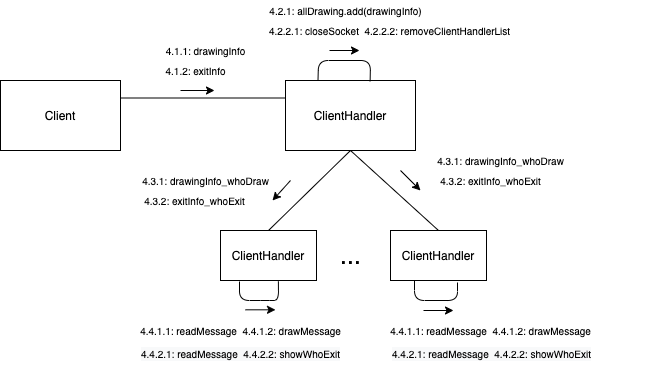

The diagram above was exported from draw.io. Its source (the exported page's mxGraphModel, read from the mxfile embedded in the PNG):
<mxGraphModel dx="1013" dy="744" grid="1" gridSize="10" guides="1" tooltips="1" connect="1" arrows="1" fold="1" page="1" pageScale="1" pageWidth="827" pageHeight="1169" math="0" shadow="0">
  <root>
    <mxCell id="o56l9ZVuDjzKAsNrh3de-0" />
    <mxCell id="o56l9ZVuDjzKAsNrh3de-1" parent="o56l9ZVuDjzKAsNrh3de-0" />
    <mxCell id="V1bUejSGpTq_Ycx00ISq-0" value="Client" style="rounded=0;whiteSpace=wrap;html=1;" parent="o56l9ZVuDjzKAsNrh3de-1" vertex="1">
      <mxGeometry x="90" y="540" width="120" height="70" as="geometry" />
    </mxCell>
    <mxCell id="V1bUejSGpTq_Ycx00ISq-1" value="ClientHandler" style="rounded=0;whiteSpace=wrap;html=1;" parent="o56l9ZVuDjzKAsNrh3de-1" vertex="1">
      <mxGeometry x="375" y="540" width="130" height="70" as="geometry" />
    </mxCell>
    <mxCell id="V1bUejSGpTq_Ycx00ISq-2" value="" style="endArrow=none;html=1;exitX=1;exitY=0.25;exitDx=0;exitDy=0;entryX=0;entryY=0.25;entryDx=0;entryDy=0;" parent="o56l9ZVuDjzKAsNrh3de-1" source="V1bUejSGpTq_Ycx00ISq-0" target="V1bUejSGpTq_Ycx00ISq-1" edge="1">
      <mxGeometry width="50" height="50" relative="1" as="geometry">
        <mxPoint x="380" y="610" as="sourcePoint" />
        <mxPoint x="370" y="560" as="targetPoint" />
      </mxGeometry>
    </mxCell>
    <mxCell id="V1bUejSGpTq_Ycx00ISq-3" value="&lt;font style=&quot;font-size: 10px&quot;&gt;4.1.1: drawingInfo&lt;/font&gt;" style="text;html=1;align=center;verticalAlign=middle;resizable=0;points=[];autosize=1;" parent="o56l9ZVuDjzKAsNrh3de-1" vertex="1">
      <mxGeometry x="245" y="500" width="100" height="20" as="geometry" />
    </mxCell>
    <mxCell id="V1bUejSGpTq_Ycx00ISq-4" value="" style="endArrow=none;html=1;exitX=0.25;exitY=0;exitDx=0;exitDy=0;entryX=0.651;entryY=0.011;entryDx=0;entryDy=0;entryPerimeter=0;" parent="o56l9ZVuDjzKAsNrh3de-1" source="V1bUejSGpTq_Ycx00ISq-1" target="V1bUejSGpTq_Ycx00ISq-1" edge="1">
      <mxGeometry width="50" height="50" relative="1" as="geometry">
        <mxPoint x="380" y="610" as="sourcePoint" />
        <mxPoint x="430" y="560" as="targetPoint" />
        <Array as="points">
          <mxPoint x="408" y="520" />
          <mxPoint x="460" y="520" />
        </Array>
      </mxGeometry>
    </mxCell>
    <mxCell id="V1bUejSGpTq_Ycx00ISq-5" value="&lt;font style=&quot;font-size: 10px&quot;&gt;4.2.1: allDrawing.add(drawingInfo)&lt;/font&gt;" style="text;html=1;align=center;verticalAlign=middle;resizable=0;points=[];autosize=1;" parent="o56l9ZVuDjzKAsNrh3de-1" vertex="1">
      <mxGeometry x="350" y="460" width="170" height="20" as="geometry" />
    </mxCell>
    <mxCell id="V1bUejSGpTq_Ycx00ISq-6" value="ClientHandler" style="rounded=0;whiteSpace=wrap;html=1;" parent="o56l9ZVuDjzKAsNrh3de-1" vertex="1">
      <mxGeometry x="310" y="690" width="96" height="50" as="geometry" />
    </mxCell>
    <mxCell id="V1bUejSGpTq_Ycx00ISq-7" value="ClientHandler" style="rounded=0;whiteSpace=wrap;html=1;" parent="o56l9ZVuDjzKAsNrh3de-1" vertex="1">
      <mxGeometry x="480" y="690" width="96" height="50" as="geometry" />
    </mxCell>
    <mxCell id="V1bUejSGpTq_Ycx00ISq-8" value="&lt;font style=&quot;font-size: 25px&quot;&gt;...&lt;/font&gt;" style="text;html=1;align=center;verticalAlign=middle;resizable=0;points=[];autosize=1;" parent="o56l9ZVuDjzKAsNrh3de-1" vertex="1">
      <mxGeometry x="420" y="705" width="40" height="20" as="geometry" />
    </mxCell>
    <mxCell id="V1bUejSGpTq_Ycx00ISq-9" value="" style="endArrow=none;html=1;exitX=0.5;exitY=0;exitDx=0;exitDy=0;entryX=0.5;entryY=1;entryDx=0;entryDy=0;" parent="o56l9ZVuDjzKAsNrh3de-1" source="V1bUejSGpTq_Ycx00ISq-6" target="V1bUejSGpTq_Ycx00ISq-1" edge="1">
      <mxGeometry width="50" height="50" relative="1" as="geometry">
        <mxPoint x="380" y="610" as="sourcePoint" />
        <mxPoint x="430" y="560" as="targetPoint" />
      </mxGeometry>
    </mxCell>
    <mxCell id="V1bUejSGpTq_Ycx00ISq-10" value="" style="endArrow=none;html=1;entryX=0.5;entryY=0;entryDx=0;entryDy=0;exitX=0.5;exitY=1;exitDx=0;exitDy=0;" parent="o56l9ZVuDjzKAsNrh3de-1" source="V1bUejSGpTq_Ycx00ISq-1" target="V1bUejSGpTq_Ycx00ISq-7" edge="1">
      <mxGeometry width="50" height="50" relative="1" as="geometry">
        <mxPoint x="380" y="610" as="sourcePoint" />
        <mxPoint x="430" y="560" as="targetPoint" />
      </mxGeometry>
    </mxCell>
    <mxCell id="V1bUejSGpTq_Ycx00ISq-11" value="&lt;font style=&quot;font-size: 10px&quot;&gt;4.3.1: drawingInfo_whoDraw&lt;/font&gt;" style="text;html=1;align=center;verticalAlign=middle;resizable=0;points=[];autosize=1;" parent="o56l9ZVuDjzKAsNrh3de-1" vertex="1">
      <mxGeometry x="520" y="610" width="140" height="20" as="geometry" />
    </mxCell>
    <mxCell id="V1bUejSGpTq_Ycx00ISq-12" value="" style="endArrow=none;html=1;entryX=0.603;entryY=1.016;entryDx=0;entryDy=0;entryPerimeter=0;" parent="o56l9ZVuDjzKAsNrh3de-1" target="V1bUejSGpTq_Ycx00ISq-6" edge="1">
      <mxGeometry width="50" height="50" relative="1" as="geometry">
        <mxPoint x="329" y="741" as="sourcePoint" />
        <mxPoint x="360" y="770" as="targetPoint" />
        <Array as="points">
          <mxPoint x="329" y="760" />
          <mxPoint x="350" y="760" />
          <mxPoint x="368" y="760" />
        </Array>
      </mxGeometry>
    </mxCell>
    <mxCell id="V1bUejSGpTq_Ycx00ISq-13" value="" style="endArrow=none;html=1;exitX=0.25;exitY=1;exitDx=0;exitDy=0;" parent="o56l9ZVuDjzKAsNrh3de-1" source="V1bUejSGpTq_Ycx00ISq-7" edge="1">
      <mxGeometry width="50" height="50" relative="1" as="geometry">
        <mxPoint x="380" y="720" as="sourcePoint" />
        <mxPoint x="547" y="742" as="targetPoint" />
        <Array as="points">
          <mxPoint x="504" y="760" />
          <mxPoint x="547" y="760" />
        </Array>
      </mxGeometry>
    </mxCell>
    <mxCell id="V1bUejSGpTq_Ycx00ISq-14" value="&lt;font style=&quot;font-size: 10px&quot;&gt;4.4.1.1: readMessage&amp;nbsp; 4.4.1.2: drawMessage&lt;/font&gt;" style="text;html=1;align=center;verticalAlign=middle;resizable=0;points=[];autosize=1;" parent="o56l9ZVuDjzKAsNrh3de-1" vertex="1">
      <mxGeometry x="220" y="780" width="220" height="20" as="geometry" />
    </mxCell>
    <mxCell id="V1bUejSGpTq_Ycx00ISq-15" value="" style="endArrow=classic;html=1;" parent="o56l9ZVuDjzKAsNrh3de-1" edge="1">
      <mxGeometry width="50" height="50" relative="1" as="geometry">
        <mxPoint x="270" y="550" as="sourcePoint" />
        <mxPoint x="304" y="550" as="targetPoint" />
      </mxGeometry>
    </mxCell>
    <mxCell id="V1bUejSGpTq_Ycx00ISq-16" value="&lt;font style=&quot;font-size: 10px&quot;&gt;4.3.1: drawingInfo_whoDraw&lt;/font&gt;" style="text;html=1;align=center;verticalAlign=middle;resizable=0;points=[];autosize=1;" parent="o56l9ZVuDjzKAsNrh3de-1" vertex="1">
      <mxGeometry x="225" y="630" width="140" height="20" as="geometry" />
    </mxCell>
    <mxCell id="V1bUejSGpTq_Ycx00ISq-17" value="&lt;font style=&quot;font-size: 10px&quot;&gt;4.1.2: exitInfo&lt;/font&gt;" style="text;html=1;align=center;verticalAlign=middle;resizable=0;points=[];autosize=1;" parent="o56l9ZVuDjzKAsNrh3de-1" vertex="1">
      <mxGeometry x="245" y="520" width="80" height="20" as="geometry" />
    </mxCell>
    <mxCell id="V1bUejSGpTq_Ycx00ISq-18" value="&lt;font style=&quot;font-size: 10px&quot;&gt;4.2.2.1: closeSocket&amp;nbsp; 4.2.2.2: removeClientHandlerList&lt;/font&gt;" style="text;html=1;align=center;verticalAlign=middle;resizable=0;points=[];autosize=1;" parent="o56l9ZVuDjzKAsNrh3de-1" vertex="1">
      <mxGeometry x="349" y="480" width="260" height="20" as="geometry" />
    </mxCell>
    <mxCell id="V1bUejSGpTq_Ycx00ISq-19" value="&lt;font style=&quot;font-size: 10px&quot;&gt;4.4.1.1: readMessage&amp;nbsp; 4.4.1.2: drawMessage&lt;/font&gt;" style="text;html=1;align=center;verticalAlign=middle;resizable=0;points=[];autosize=1;" parent="o56l9ZVuDjzKAsNrh3de-1" vertex="1">
      <mxGeometry x="470" y="780" width="220" height="20" as="geometry" />
    </mxCell>
    <mxCell id="V1bUejSGpTq_Ycx00ISq-20" value="&lt;font style=&quot;font-size: 10px&quot;&gt;4.3.2: exitInfo_whoExit&lt;/font&gt;" style="text;html=1;align=center;verticalAlign=middle;resizable=0;points=[];autosize=1;" parent="o56l9ZVuDjzKAsNrh3de-1" vertex="1">
      <mxGeometry x="224" y="650" width="120" height="20" as="geometry" />
    </mxCell>
    <mxCell id="V1bUejSGpTq_Ycx00ISq-21" value="&lt;font style=&quot;font-size: 10px&quot;&gt;4.3.2: exitInfo_whoExit&lt;/font&gt;" style="text;html=1;align=center;verticalAlign=middle;resizable=0;points=[];autosize=1;" parent="o56l9ZVuDjzKAsNrh3de-1" vertex="1">
      <mxGeometry x="520" y="630" width="120" height="20" as="geometry" />
    </mxCell>
    <mxCell id="V1bUejSGpTq_Ycx00ISq-22" value="&lt;span style=&quot;color: rgb(0 , 0 , 0) ; font-family: &amp;#34;helvetica&amp;#34; ; font-style: normal ; font-weight: 400 ; letter-spacing: normal ; text-align: center ; text-indent: 0px ; text-transform: none ; word-spacing: 0px ; background-color: rgb(248 , 249 , 250) ; float: none ; display: inline&quot;&gt;&lt;font style=&quot;font-size: 10px&quot;&gt;4.4.2.1: readMessage&amp;nbsp; 4.4.2.2: showWhoExit&lt;/font&gt;&lt;/span&gt;" style="text;whiteSpace=wrap;html=1;" parent="o56l9ZVuDjzKAsNrh3de-1" vertex="1">
      <mxGeometry x="229" y="800" width="260" height="30" as="geometry" />
    </mxCell>
    <mxCell id="V1bUejSGpTq_Ycx00ISq-23" value="" style="endArrow=classic;html=1;" parent="o56l9ZVuDjzKAsNrh3de-1" edge="1">
      <mxGeometry width="50" height="50" relative="1" as="geometry">
        <mxPoint x="419" y="510" as="sourcePoint" />
        <mxPoint x="449" y="510" as="targetPoint" />
      </mxGeometry>
    </mxCell>
    <mxCell id="V1bUejSGpTq_Ycx00ISq-24" value="" style="endArrow=classic;html=1;" parent="o56l9ZVuDjzKAsNrh3de-1" edge="1">
      <mxGeometry width="50" height="50" relative="1" as="geometry">
        <mxPoint x="490" y="630" as="sourcePoint" />
        <mxPoint x="510" y="650" as="targetPoint" />
      </mxGeometry>
    </mxCell>
    <mxCell id="V1bUejSGpTq_Ycx00ISq-25" value="" style="endArrow=classic;html=1;" parent="o56l9ZVuDjzKAsNrh3de-1" edge="1">
      <mxGeometry width="50" height="50" relative="1" as="geometry">
        <mxPoint x="380" y="640" as="sourcePoint" />
        <mxPoint x="362" y="660" as="targetPoint" />
      </mxGeometry>
    </mxCell>
    <mxCell id="V1bUejSGpTq_Ycx00ISq-26" value="" style="endArrow=classic;html=1;" parent="o56l9ZVuDjzKAsNrh3de-1" edge="1">
      <mxGeometry width="50" height="50" relative="1" as="geometry">
        <mxPoint x="335" y="769.31" as="sourcePoint" />
        <mxPoint x="365" y="769.31" as="targetPoint" />
      </mxGeometry>
    </mxCell>
    <mxCell id="V1bUejSGpTq_Ycx00ISq-27" value="" style="endArrow=classic;html=1;" parent="o56l9ZVuDjzKAsNrh3de-1" edge="1">
      <mxGeometry width="50" height="50" relative="1" as="geometry">
        <mxPoint x="513" y="770" as="sourcePoint" />
        <mxPoint x="543" y="770" as="targetPoint" />
      </mxGeometry>
    </mxCell>
    <mxCell id="orcuOnsKO4YKqa4Lj7L5-0" value="&lt;span style=&quot;color: rgb(0 , 0 , 0) ; font-family: &amp;#34;helvetica&amp;#34; ; font-style: normal ; font-weight: 400 ; letter-spacing: normal ; text-align: center ; text-indent: 0px ; text-transform: none ; word-spacing: 0px ; background-color: rgb(248 , 249 , 250) ; float: none ; display: inline&quot;&gt;&lt;font style=&quot;font-size: 10px&quot;&gt;4.4.2.1: readMessage&amp;nbsp; 4.4.2.2: showWhoExit&lt;/font&gt;&lt;/span&gt;" style="text;whiteSpace=wrap;html=1;" vertex="1" parent="o56l9ZVuDjzKAsNrh3de-1">
      <mxGeometry x="480" y="800" width="260" height="30" as="geometry" />
    </mxCell>
  </root>
</mxGraphModel>